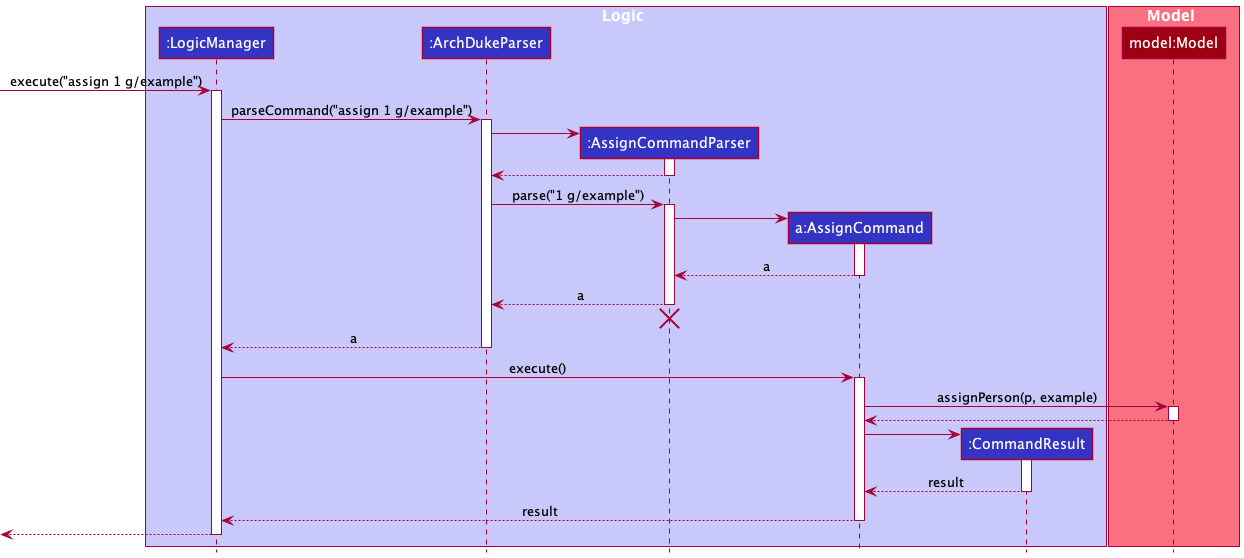

The diagram above was rendered by PlantUML. Its source (embedded in the PNG):
@startuml
!include style.puml

box Logic LOGIC_COLOR_T1
participant ":LogicManager" as LogicManager LOGIC_COLOR
participant ":ArchDukeParser" as ArchDukeParser LOGIC_COLOR
participant ":AssignCommandParser" as AssignCommandParser LOGIC_COLOR
participant "a:AssignCommand" as AssignCommand LOGIC_COLOR
participant ":CommandResult" as CommandResult LOGIC_COLOR
end box

box Model MODEL_COLOR_T1
participant "model:Model" as Model MODEL_COLOR
end box

[-> LogicManager : execute("assign 1 g/example")
activate LogicManager

LogicManager -> ArchDukeParser : parseCommand("assign 1 g/example")
activate ArchDukeParser

create AssignCommandParser
ArchDukeParser -> AssignCommandParser
activate AssignCommandParser

AssignCommandParser --> ArchDukeParser
deactivate AssignCommandParser

ArchDukeParser -> AssignCommandParser : parse("1 g/example")
activate AssignCommandParser

create AssignCommand
AssignCommandParser -> AssignCommand
activate AssignCommand

AssignCommand --> AssignCommandParser : a
deactivate AssignCommand

AssignCommandParser --> ArchDukeParser : a
deactivate AssignCommandParser

'Hidden arrow to position the destroy marker below the end of the activation bar.
AssignCommandParser -[hidden]-> ArchDukeParser
destroy AssignCommandParser

ArchDukeParser --> LogicManager : a
deactivate ArchDukeParser

LogicManager -> AssignCommand : execute()
activate AssignCommand

AssignCommand -> Model : assignPerson(p, example)
activate Model

Model --> AssignCommand
deactivate Model

create CommandResult
AssignCommand -> CommandResult
activate CommandResult

CommandResult --> AssignCommand : result
deactivate CommandResult

AssignCommand --> LogicManager : result
deactivate AssignCommand

[<--LogicManager
deactivate LogicManager
@enduml